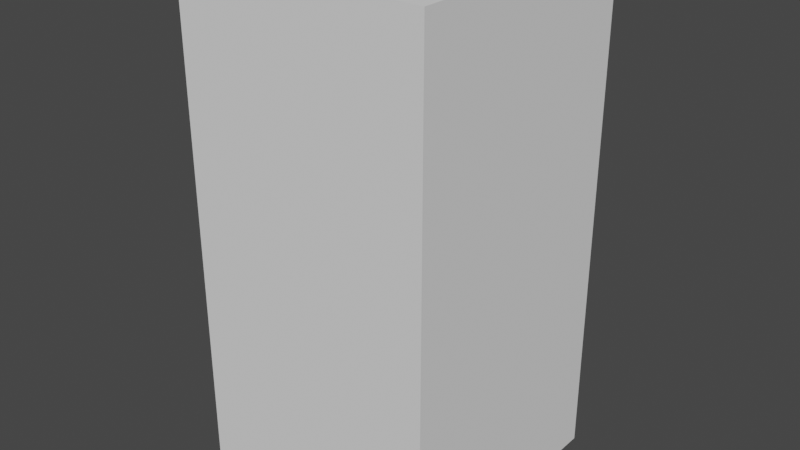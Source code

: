 # Source: recommenderAddon.blend  (saved by Blender 3.3.6; exported with 4.5.12 LTS)
import bpy
from mathutils import Matrix  # noqa: F401  (used for matrix-valued properties, if any)

bpy.ops.wm.read_factory_settings(use_empty=True)
scene = bpy.context.scene
scene.name = 'Scene'

# ---- collections
col_collection = bpy.data.collections.new('Collection'); scene.collection.children.link(col_collection)
col_aaaaaa = bpy.data.collections.new('AAAAAA'); scene.collection.children.link(col_aaaaaa)

# ---- world
world_world = bpy.data.worlds.new('World'); scene.world = world_world
world_world.use_nodes = True; world_world.node_tree.nodes.clear()
_N = world_world.node_tree.nodes; _L = world_world.node_tree.links
n0 = _N.new('ShaderNodeOutputWorld'); n0.name = 'World Output'; n0.location = (300, 300)
n1 = _N.new('ShaderNodeBackground'); n1.name = 'Background'; n1.location = (10, 300)
n1.inputs[0].default_value = (0.05088, 0.05088, 0.05088, 1.0)
_L.new(n1.outputs[0], n0.inputs[0])
n0.is_active_output = True
world_world.color = (0.05088, 0.05088, 0.05088)
world_world.use_sun_shadow = False
world_world.sun_shadow_jitter_overblur = 0.0

# ---- meshes
me_cube = bpy.data.meshes.new('Cube')
me_cube.from_pydata([(1.0, -1.0, -1.0), (1.0, -1.0, 2.0), (-1.0, -1.0, -1.0), (-1.0, -1.0, 2.0), (1.0, 1.0, -1.0), (1.0, 1.0, 2.0), (-1.0, 1.0, -1.0), (-1.0, 1.0, 2.0), (1.0, -1.0, 3.0), (-1.0, -1.0, 3.0), (1.0, 1.0, 3.0), (-1.0, 1.0, 3.0)], [], [(1, 0, 4, 5), (7, 3, 9, 11), (7, 6, 2, 3), (7, 5, 4, 6), (2, 6, 4, 0), (2, 0, 1, 3), (10, 11, 9, 8), (3, 1, 8, 9), (5, 7, 11, 10), (1, 5, 10, 8)])
_uv = me_cube.uv_layers.new(name='UVMap')
_uv.uv.foreach_set('vector', [0.0, 0.0, 0.125, 0.75, 0.375, 0.75, 0.0, 0.0, 0.0, 0.0, 0.625, 0.25, 0.625, 0.25, 0.0, 0.0, 0.0, 0.0, 0.375, 0.5, 0.125, 0.5, 0.625, 0.25, 0.0, 0.0, 0.0, 0.0, 0.375, 0.75, 0.375, 0.5, 0.125, 0.5, 0.375, 0.5, 0.375, 0.75, 0.125, 0.75, 0.125, 0.5, 0.125, 0.75, 0.0, 0.0, 0.625, 0.25, 0.0, 0.0, 0.0, 0.0, 0.625, 0.25, 0.0, 0.0, 0.625, 0.25, 0.0, 0.0, 0.0, 0.0, 0.625, 0.25, 0.0, 0.0, 0.0, 0.0, 0.0, 0.0, 0.0, 0.0, 0.0, 0.0, 0.0, 0.0, 0.0, 0.0, 0.0, 0.0])
me_cube.update()

# ---- objects
ob_cube = bpy.data.objects.new('Cube', me_cube)

# ---- transforms, parenting, visibility, modifiers, constraints
ob_cube.location = (0.0, 0.0, 0.1539)

# ---- collection membership
col_aaaaaa.objects.link(ob_cube)

# ---- scene / render settings (as saved in the file)
scene.frame_start = 1; scene.frame_end = 250; scene.frame_set(1)
scene.render.engine = 'CYCLES'
scene.cycles.sampling_pattern = 'TABULATED_SOBOL'
scene.cycles.use_light_tree = False
scene.view_settings.view_transform = 'Filmic'
bpy.context.view_layer.update()

# ---- added for rendering (the .blend has no active camera and no usable light): camera, sun
cam_auto = bpy.data.cameras.new('AutoCamera')
cam_auto.lens = 50.0
cam_auto.sensor_width = 36.0
cam_auto.clip_end = 1000.0
ob_auto_camera = bpy.data.objects.new('AutoCamera', cam_auto)
scene.collection.objects.link(ob_auto_camera)
ob_auto_camera.location = (4.53266, -5.43919, 4.78003)
ob_auto_camera.rotation_euler = (1.09748, -7.21219e-08, 0.694738)
scene.camera = ob_auto_camera
light_auto_sun = bpy.data.lights.new('AutoSun', 'SUN')
light_auto_sun.energy = 3.0
light_auto_sun.angle = 0.0523599
ob_auto_sun = bpy.data.objects.new('AutoSun', light_auto_sun)
scene.collection.objects.link(ob_auto_sun)
ob_auto_sun.rotation_euler = (0.872665, 0.174533, 0.523599)
bpy.context.view_layer.update()

